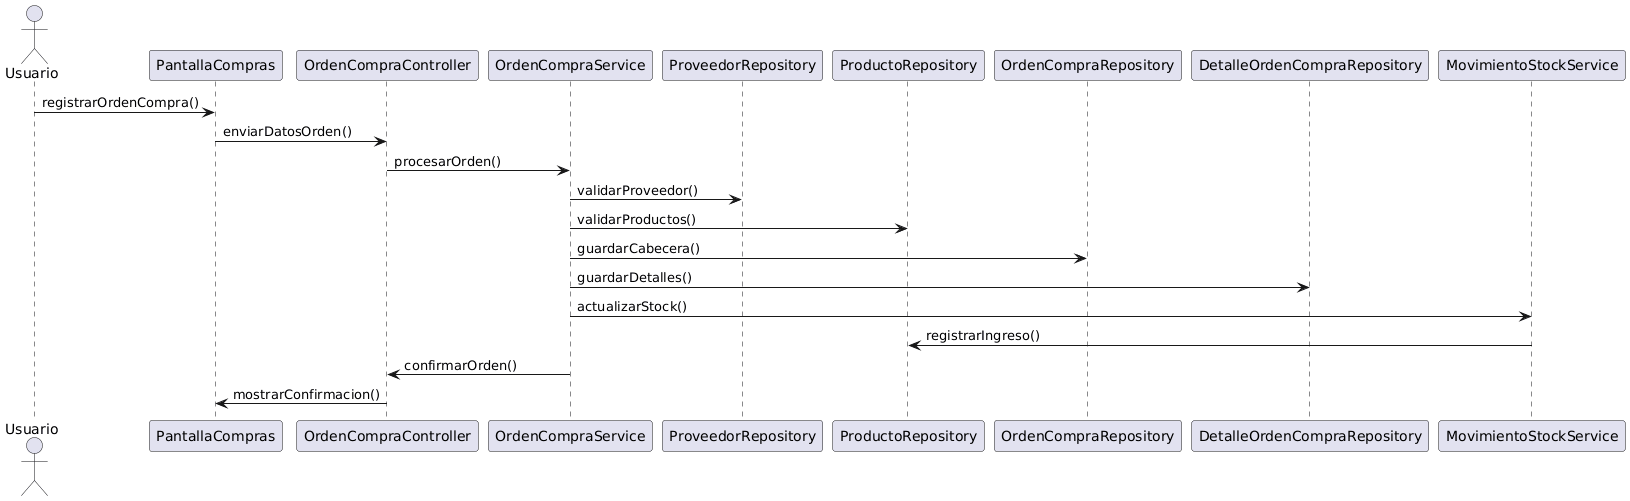

The diagram above was rendered by PlantUML. Its source (embedded in the PNG):
@startuml
actor Usuario

Usuario -> PantallaCompras : registrarOrdenCompra()
PantallaCompras -> OrdenCompraController : enviarDatosOrden()
OrdenCompraController -> OrdenCompraService : procesarOrden()

OrdenCompraService -> ProveedorRepository : validarProveedor()
OrdenCompraService -> ProductoRepository : validarProductos()

OrdenCompraService -> OrdenCompraRepository : guardarCabecera()
OrdenCompraService -> DetalleOrdenCompraRepository : guardarDetalles()

OrdenCompraService -> MovimientoStockService : actualizarStock()
MovimientoStockService -> ProductoRepository : registrarIngreso()

OrdenCompraService -> OrdenCompraController : confirmarOrden()
OrdenCompraController -> PantallaCompras : mostrarConfirmacion()
@enduml